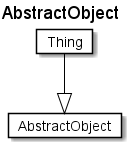

The diagram above was rendered by PlantUML. Its source (embedded in the PNG):
@startuml
Title AbstractObject 

Card AbstractObject #fff [
AbstractObject
]
Card Thing #fff [
Thing
]
Thing --|> AbstractObject  #000 
@enduml